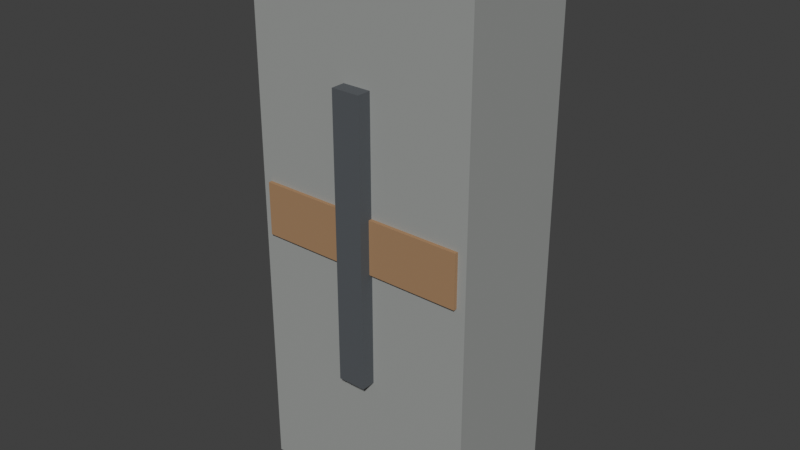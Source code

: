 # Source: SM_AET_Palisade_EndCap_A01.blend  (saved by Blender 5.1.30; exported with 4.5.12 LTS)
import bpy
from mathutils import Matrix  # noqa: F401  (used for matrix-valued properties, if any)

bpy.ops.wm.read_factory_settings(use_empty=True)
scene = bpy.context.scene
scene.name = 'Scene'

# ---- collections
col_collection = bpy.data.collections.new('Collection'); scene.collection.children.link(col_collection)

# ---- materials (node trees are filled in below, after node groups)
mat_m_aet_timber_handpainted_a01 = bpy.data.materials.new('M_AET_Timber_Handpainted_A01')
mat_m_aet_timber_handpainted_a01.diffuse_color = (0.38, 0.22, 0.11, 1.0)
mat_m_aet_darkiron_a01 = bpy.data.materials.new('M_AET_DarkIron_A01')
mat_m_aet_darkiron_a01.diffuse_color = (0.08, 0.09, 0.1, 1.0)
mat_m_aet_stone_handpainted_a01 = bpy.data.materials.new('M_AET_Stone_Handpainted_A01')
mat_m_aet_stone_handpainted_a01.diffuse_color = (0.34, 0.35, 0.34, 1.0)

# ---- material node trees
mat_m_aet_timber_handpainted_a01.use_nodes = True; mat_m_aet_timber_handpainted_a01.node_tree.nodes.clear()
_N = mat_m_aet_timber_handpainted_a01.node_tree.nodes; _L = mat_m_aet_timber_handpainted_a01.node_tree.links
n0 = _N.new('ShaderNodeBsdfPrincipled'); n0.name = 'Principled BSDF'; n0.location = (-200, 100)
n0.inputs[0].default_value = (0.38, 0.22, 0.11, 1.0)
n0.inputs[2].default_value = 0.82
n1 = _N.new('ShaderNodeOutputMaterial'); n1.name = 'Material Output'; n1.location = (200, 100)
_L.new(n0.outputs[0], n1.inputs[0])
n1.is_active_output = True
mat_m_aet_darkiron_a01.use_nodes = True; mat_m_aet_darkiron_a01.node_tree.nodes.clear()
_N = mat_m_aet_darkiron_a01.node_tree.nodes; _L = mat_m_aet_darkiron_a01.node_tree.links
n0 = _N.new('ShaderNodeBsdfPrincipled'); n0.name = 'Principled BSDF'; n0.location = (-200, 100)
n0.inputs[0].default_value = (0.08, 0.09, 0.1, 1.0)
n0.inputs[2].default_value = 0.82
n1 = _N.new('ShaderNodeOutputMaterial'); n1.name = 'Material Output'; n1.location = (200, 100)
_L.new(n0.outputs[0], n1.inputs[0])
n1.is_active_output = True
mat_m_aet_stone_handpainted_a01.use_nodes = True; mat_m_aet_stone_handpainted_a01.node_tree.nodes.clear()
_N = mat_m_aet_stone_handpainted_a01.node_tree.nodes; _L = mat_m_aet_stone_handpainted_a01.node_tree.links
n0 = _N.new('ShaderNodeBsdfPrincipled'); n0.name = 'Principled BSDF'; n0.location = (-200, 100)
n0.inputs[0].default_value = (0.34, 0.35, 0.34, 1.0)
n0.inputs[2].default_value = 0.82
n1 = _N.new('ShaderNodeOutputMaterial'); n1.name = 'Material Output'; n1.location = (200, 100)
_L.new(n0.outputs[0], n1.inputs[0])
n1.is_active_output = True

# ---- world
world_world = bpy.data.worlds.new('World'); scene.world = world_world
world_world.use_nodes = True; world_world.node_tree.nodes.clear()
_N = world_world.node_tree.nodes; _L = world_world.node_tree.links
n0 = _N.new('ShaderNodeOutputWorld'); n0.name = 'World Output'; n0.location = (200, 100)
n1 = _N.new('ShaderNodeBackground'); n1.name = 'Background'; n1.location = (-200, 100)
n1.inputs[0].default_value = (0.05088, 0.05088, 0.05088, 1.0)
_L.new(n1.outputs[0], n0.inputs[0])
n0.is_active_output = True
world_world.color = (0.05088, 0.05088, 0.05088)
world_world.sun_shadow_jitter_overblur = 0.0

# ---- meshes
me_endstake_timber_01 = bpy.data.meshes.new('EndStake_Timber_01')
me_endstake_timber_01.from_pydata([(-17.0, 0.0, 0.0), (-17.0, 0.0, 294.0), (-20.44, 10.58, 0.0), (-20.44, 10.58, 294.0), (-29.44, 17.12, 0.0), (-29.44, 17.12, 294.0), (-40.56, 17.12, 0.0), (-40.56, 17.12, 294.0), (-49.56, 10.58, 0.0), (-49.56, 10.58, 294.0), (-53.0, 2.204e-15, 0.0), (-53.0, 2.204e-15, 294.0), (-49.56, -10.58, 0.0), (-49.56, -10.58, 294.0), (-40.56, -17.12, 0.0), (-40.56, -17.12, 294.0), (-29.44, -17.12, 0.0), (-29.44, -17.12, 294.0), (-20.44, -10.58, 0.0), (-20.44, -10.58, 294.0)], [], [(0, 2, 3, 1), (2, 4, 5, 3), (4, 6, 7, 5), (6, 8, 9, 7), (8, 10, 11, 9), (10, 12, 13, 11), (12, 14, 15, 13), (14, 16, 17, 15), (16, 18, 19, 17), (18, 0, 1, 19), (18, 16, 14, 12, 10, 8, 6, 4, 2, 0), (1, 3, 5, 7, 9, 11, 13, 15, 17, 19)])
_uv = me_endstake_timber_01.uv_layers.new(name='UV0')
_uv.uv.foreach_set('vector', [0.1013, 0.9972, 0.07084, 0.9972, 0.07084, 0.002768, 0.1013, 0.002768, 0.07084, 0.9972, 0.03321, 0.9972, 0.03321, 0.002768, 0.07084, 0.002768, 0.03321, 0.9972, 0.002768, 0.9972, 0.002768, 0.002768, 0.03321, 0.002768, 0.2789, 0.9972, 0.2485, 0.9972, 0.2485, 0.002768, 0.2789, 0.002768, 0.2485, 0.9972, 0.2109, 0.9972, 0.2109, 0.002768, 0.2485, 0.002768, 0.2053, 0.9972, 0.1749, 0.9972, 0.1749, 0.002768, 0.2053, 0.002768, 0.1749, 0.9972, 0.1373, 0.9972, 0.1373, 0.002768, 0.1749, 0.002768, 0.1373, 0.9972, 0.1068, 0.9972, 0.1068, 0.002768, 0.1373, 0.002768, 0.3525, 0.9972, 0.3221, 0.9972, 0.3221, 0.002768, 0.3525, 0.002768, 0.3221, 0.9972, 0.2845, 0.9972, 0.2845, 0.002768, 0.3221, 0.002768, 0.416, 0.002768, 0.4518, 0.0144, 0.4739, 0.04484, 0.4739, 0.08247, 0.4518, 0.1129, 0.416, 0.1245, 0.3802, 0.1129, 0.3581, 0.08247, 0.3581, 0.04484, 0.3802, 0.0144, 0.4518, 0.2402, 0.416, 0.2518, 0.3802, 0.2402, 0.3581, 0.2098, 0.3581, 0.1721, 0.3802, 0.1417, 0.416, 0.1301, 0.4518, 0.1417, 0.4739, 0.1721, 0.4739, 0.2098])
me_endstake_timber_01.materials.append(mat_m_aet_timber_handpainted_a01)
me_endstake_timber_01.update()
me_endstake_timber_02 = bpy.data.meshes.new('EndStake_Timber_02')
me_endstake_timber_02.from_pydata([(18.0, 0.0, 0.0), (18.0, 0.0, 304.0), (14.56, 10.58, 0.0), (14.56, 10.58, 304.0), (5.562, 17.12, 0.0), (5.562, 17.12, 304.0), (-5.562, 17.12, 0.0), (-5.562, 17.12, 304.0), (-14.56, 10.58, 0.0), (-14.56, 10.58, 304.0), (-18.0, 2.204e-15, 0.0), (-18.0, 2.204e-15, 304.0), (-14.56, -10.58, 0.0), (-14.56, -10.58, 304.0), (-5.562, -17.12, 0.0), (-5.562, -17.12, 304.0), (5.562, -17.12, 0.0), (5.562, -17.12, 304.0), (14.56, -10.58, 0.0), (14.56, -10.58, 304.0)], [], [(0, 2, 3, 1), (2, 4, 5, 3), (4, 6, 7, 5), (6, 8, 9, 7), (8, 10, 11, 9), (10, 12, 13, 11), (12, 14, 15, 13), (14, 16, 17, 15), (16, 18, 19, 17), (18, 0, 1, 19), (18, 16, 14, 12, 10, 8, 6, 4, 2, 0), (1, 3, 5, 7, 9, 11, 13, 15, 17, 19)])
_uv = me_endstake_timber_02.uv_layers.new(name='UV0')
_uv.uv.foreach_set('vector', [0.06855, 0.9973, 0.03216, 0.9973, 0.03216, 0.002714, 0.06855, 0.002714, 0.03216, 0.9973, 0.002714, 0.9973, 0.002714, 0.002714, 0.03216, 0.002714, 0.27, 0.9973, 0.2405, 0.9973, 0.2405, 0.002714, 0.27, 0.002714, 0.2405, 0.9973, 0.2041, 0.9973, 0.2041, 0.002714, 0.2405, 0.002714, 0.1987, 0.9973, 0.1693, 0.9973, 0.1693, 0.002714, 0.1987, 0.002714, 0.1693, 0.9973, 0.1329, 0.9973, 0.1329, 0.002714, 0.1693, 0.002714, 0.1329, 0.9973, 0.1034, 0.9973, 0.1034, 0.002714, 0.1329, 0.002714, 0.3412, 0.9973, 0.3118, 0.9973, 0.3118, 0.002714, 0.3412, 0.002714, 0.3118, 0.9973, 0.2754, 0.9973, 0.2754, 0.002714, 0.3118, 0.002714, 0.098, 0.9973, 0.06855, 0.9973, 0.06855, 0.002714, 0.098, 0.002714, 0.3681, 0.01396, 0.4027, 0.002714, 0.4373, 0.01396, 0.4587, 0.04341, 0.4587, 0.0798, 0.4373, 0.1092, 0.4027, 0.1205, 0.3681, 0.1092, 0.3467, 0.0798, 0.3467, 0.04341, 0.4587, 0.203, 0.4373, 0.2325, 0.4027, 0.2437, 0.3681, 0.2325, 0.3467, 0.203, 0.3467, 0.1666, 0.3681, 0.1372, 0.4027, 0.1259, 0.4373, 0.1372, 0.4587, 0.1666])
me_endstake_timber_02.materials.append(mat_m_aet_timber_handpainted_a01)
me_endstake_timber_02.update()
me_endstake_timber_03 = bpy.data.meshes.new('EndStake_Timber_03')
me_endstake_timber_03.from_pydata([(53.0, 0.0, 0.0), (53.0, 0.0, 314.0), (49.56, 10.58, 0.0), (49.56, 10.58, 314.0), (40.56, 17.12, 0.0), (40.56, 17.12, 314.0), (29.44, 17.12, 0.0), (29.44, 17.12, 314.0), (20.44, 10.58, 0.0), (20.44, 10.58, 314.0), (17.0, 2.204e-15, 0.0), (17.0, 2.204e-15, 314.0), (20.44, -10.58, 0.0), (20.44, -10.58, 314.0), (29.44, -17.12, 0.0), (29.44, -17.12, 314.0), (40.56, -17.12, 0.0), (40.56, -17.12, 314.0), (49.56, -10.58, 0.0), (49.56, -10.58, 314.0)], [], [(0, 2, 3, 1), (2, 4, 5, 3), (4, 6, 7, 5), (6, 8, 9, 7), (8, 10, 11, 9), (10, 12, 13, 11), (12, 14, 15, 13), (14, 16, 17, 15), (16, 18, 19, 17), (18, 0, 1, 19), (18, 16, 14, 12, 10, 8, 6, 4, 2, 0), (1, 3, 5, 7, 9, 11, 13, 15, 17, 19)])
_uv = me_endstake_timber_03.uv_layers.new(name='UV0')
_uv.uv.foreach_set('vector', [0.2616, 0.9973, 0.2263, 0.9973, 0.2263, 0.002664, 0.2616, 0.002664, 0.2263, 0.9973, 0.1978, 0.9973, 0.1978, 0.002664, 0.2263, 0.002664, 0.09492, 0.9973, 0.06641, 0.9973, 0.06641, 0.002664, 0.09492, 0.002664, 0.06641, 0.9973, 0.03117, 0.9973, 0.03117, 0.002664, 0.06641, 0.002664, 0.03117, 0.9973, 0.002664, 0.9973, 0.002664, 0.002664, 0.03117, 0.002664, 0.3307, 0.9973, 0.2954, 0.9973, 0.2954, 0.002664, 0.3307, 0.002664, 0.2954, 0.9973, 0.2669, 0.9973, 0.2669, 0.002664, 0.2954, 0.002664, 0.1925, 0.9973, 0.164, 0.9973, 0.164, 0.002664, 0.1925, 0.002664, 0.164, 0.9973, 0.1288, 0.9973, 0.1288, 0.002664, 0.164, 0.002664, 0.1288, 0.9973, 0.1003, 0.9973, 0.1003, 0.002664, 0.1288, 0.002664, 0.3902, 0.002664, 0.4237, 0.01355, 0.4444, 0.04206, 0.4444, 0.0773, 0.4237, 0.1058, 0.3902, 0.1167, 0.3567, 0.1058, 0.336, 0.0773, 0.336, 0.04206, 0.3567, 0.01355, 0.4237, 0.2252, 0.3902, 0.2361, 0.3567, 0.2252, 0.336, 0.1967, 0.336, 0.1614, 0.3567, 0.1329, 0.3902, 0.122, 0.4237, 0.1329, 0.4444, 0.1614, 0.4444, 0.1967])
me_endstake_timber_03.materials.append(mat_m_aet_timber_handpainted_a01)
me_endstake_timber_03.update()
me_endbrace_timber = bpy.data.meshes.new('EndBrace_Timber')
me_endbrace_timber.from_pydata([(-60.0, -37.0, 145.0), (60.0, -37.0, 145.0), (60.0, -19.0, 145.0), (-60.0, -19.0, 145.0), (-60.0, -37.0, 175.0), (60.0, -37.0, 175.0), (60.0, -19.0, 175.0), (-60.0, -19.0, 175.0)], [], [(0, 1, 2, 3), (4, 7, 6, 5), (0, 4, 5, 1), (1, 5, 6, 2), (2, 6, 7, 3), (3, 7, 4, 0)])
_uv = me_endbrace_timber.uv_layers.new(name='UV0')
_uv.uv.foreach_set('vector', [0.5171, 0.9957, 0.5171, 0.004287, 0.6659, 0.004287, 0.6659, 0.9957, 0.6744, 0.004287, 0.8231, 0.004287, 0.8231, 0.9957, 0.6744, 0.9957, 0.2521, 0.9957, 0.004287, 0.9957, 0.004287, 0.004287, 0.2521, 0.004287, 0.8317, 0.2521, 0.8317, 0.004287, 0.9804, 0.004287, 0.9804, 0.2521, 0.5086, 0.9957, 0.2607, 0.9957, 0.2607, 0.004287, 0.5086, 0.004287, 0.8317, 0.5086, 0.8317, 0.2607, 0.9804, 0.2607, 0.9804, 0.5086])
me_endbrace_timber.materials.append(mat_m_aet_timber_handpainted_a01)
me_endbrace_timber.update()
me_endironstrap = bpy.data.meshes.new('EndIronStrap')
me_endironstrap.from_pydata([(-8.0, -43.0, 80.0), (8.0, -43.0, 80.0), (8.0, -35.0, 80.0), (-8.0, -35.0, 80.0), (-8.0, -43.0, 240.0), (8.0, -43.0, 240.0), (8.0, -35.0, 240.0), (-8.0, -35.0, 240.0)], [], [(0, 1, 2, 3), (4, 7, 6, 5), (0, 4, 5, 1), (1, 5, 6, 2), (2, 6, 7, 3), (3, 7, 4, 0)])
_uv = me_endironstrap.uv_layers.new(name='UV0')
_uv.uv.foreach_set('vector', [0.3204, 0.1019, 0.3204, 0.00243, 0.3702, 0.00243, 0.3702, 0.1019, 0.3204, 0.1068, 0.3702, 0.1068, 0.3702, 0.2063, 0.3204, 0.2063, 0.00243, 0.9976, 0.00243, 0.00243, 0.1019, 0.00243, 0.1019, 0.9976, 0.2112, 0.9976, 0.2112, 0.00243, 0.2609, 0.00243, 0.2609, 0.9976, 0.1068, 0.9976, 0.1068, 0.00243, 0.2063, 0.00243, 0.2063, 0.9976, 0.2658, 0.9976, 0.2658, 0.00243, 0.3156, 0.00243, 0.3156, 0.9976])
me_endironstrap.materials.append(mat_m_aet_darkiron_a01)
me_endironstrap.update()
me_stonefooting_end = bpy.data.meshes.new('StoneFooting_End')
me_stonefooting_end.from_pydata([(-60.0, -31.0, 0.0), (60.0, -31.0, 0.0), (60.0, 31.0, 0.0), (-60.0, 31.0, 0.0), (-60.0, -31.0, 24.0), (60.0, -31.0, 24.0), (60.0, 31.0, 24.0), (-60.0, 31.0, 24.0)], [], [(0, 1, 2, 3), (4, 7, 6, 5), (0, 4, 5, 1), (1, 5, 6, 2), (2, 6, 7, 3), (3, 7, 4, 0)])
_uv = me_stonefooting_end.uv_layers.new(name='UV0')
_uv.uv.foreach_set('vector', [0.003862, 0.653, 0.003862, 0.003862, 0.3393, 0.003862, 0.3393, 0.653, 0.347, 0.003862, 0.6824, 0.003862, 0.6824, 0.653, 0.347, 0.653, 0.8199, 0.653, 0.6901, 0.653, 0.6901, 0.003862, 0.8199, 0.003862, 0.1337, 0.9961, 0.003862, 0.9961, 0.003862, 0.6607, 0.1337, 0.6607, 0.9575, 0.653, 0.8277, 0.653, 0.8277, 0.003862, 0.9575, 0.003862, 0.2712, 0.9961, 0.1414, 0.9961, 0.1414, 0.6607, 0.2712, 0.6607])
me_stonefooting_end.materials.append(mat_m_aet_stone_handpainted_a01)
me_stonefooting_end.update()
me_ucx_sm_aet_palisade_endcap_a01_00 = bpy.data.meshes.new('UCX_SM_AET_Palisade_EndCap_A01_00')
me_ucx_sm_aet_palisade_endcap_a01_00.from_pydata([(-65.0, -35.0, 0.0), (65.0, -35.0, 0.0), (65.0, 35.0, 0.0), (-65.0, 35.0, 0.0), (-65.0, -35.0, 300.0), (65.0, -35.0, 300.0), (65.0, 35.0, 300.0), (-65.0, 35.0, 300.0)], [], [(0, 1, 2, 3), (4, 7, 6, 5), (0, 4, 5, 1), (1, 5, 6, 2), (2, 6, 7, 3), (3, 7, 4, 0)])
me_ucx_sm_aet_palisade_endcap_a01_00.materials.append(mat_m_aet_stone_handpainted_a01)
me_ucx_sm_aet_palisade_endcap_a01_00.update()

# ---- objects
ob_endstake_timber_01 = bpy.data.objects.new('EndStake_Timber_01', me_endstake_timber_01)
ob_endstake_timber_02 = bpy.data.objects.new('EndStake_Timber_02', me_endstake_timber_02)
ob_endstake_timber_03 = bpy.data.objects.new('EndStake_Timber_03', me_endstake_timber_03)
ob_endbrace_timber = bpy.data.objects.new('EndBrace_Timber', me_endbrace_timber)
ob_endironstrap = bpy.data.objects.new('EndIronStrap', me_endironstrap)
ob_stonefooting_end = bpy.data.objects.new('StoneFooting_End', me_stonefooting_end)
ob_ucx_sm_aet_palisade_endcap_a01_00 = bpy.data.objects.new('UCX_SM_AET_Palisade_EndCap_A01_00', me_ucx_sm_aet_palisade_endcap_a01_00)
ob_sm_aet_palisade_endcap_a01_productionnotes = bpy.data.objects.new('SM_AET_Palisade_EndCap_A01_ProductionNotes', None)

# ---- transforms, parenting, visibility, modifiers, constraints
ob_endstake_timber_01.location = (0.0, 0.0, 0.0)
_m = ob_endstake_timber_01.modifiers.new('WN_ReviewImport', 'WEIGHTED_NORMAL')
_m.keep_sharp = True
ob_endstake_timber_02.location = (0.0, 0.0, 0.0)
_m = ob_endstake_timber_02.modifiers.new('WN_ReviewImport', 'WEIGHTED_NORMAL')
_m.keep_sharp = True
ob_endstake_timber_03.location = (0.0, 0.0, 0.0)
_m = ob_endstake_timber_03.modifiers.new('WN_ReviewImport', 'WEIGHTED_NORMAL')
_m.keep_sharp = True
ob_endbrace_timber.location = (0.0, 0.0, 0.0)
_m = ob_endbrace_timber.modifiers.new('WN_ReviewImport', 'WEIGHTED_NORMAL')
_m.keep_sharp = True
ob_endironstrap.location = (0.0, 0.0, 0.0)
_m = ob_endironstrap.modifiers.new('WN_ReviewImport', 'WEIGHTED_NORMAL')
_m.keep_sharp = True
ob_stonefooting_end.location = (0.0, 0.0, 0.0)
_m = ob_stonefooting_end.modifiers.new('WN_ReviewImport', 'WEIGHTED_NORMAL')
_m.keep_sharp = True
ob_ucx_sm_aet_palisade_endcap_a01_00.location = (0.0, 0.0, 0.0)
ob_ucx_sm_aet_palisade_endcap_a01_00.display_type = 'WIRE'
ob_ucx_sm_aet_palisade_endcap_a01_00.show_wire = True
ob_sm_aet_palisade_endcap_a01_productionnotes.location = (0.0, 0.0, 0.0)
ob_sm_aet_palisade_endcap_a01_productionnotes.empty_display_size = 8.0

# ---- collection membership
col_collection.objects.link(ob_endstake_timber_01)
col_collection.objects.link(ob_endstake_timber_02)
col_collection.objects.link(ob_endstake_timber_03)
col_collection.objects.link(ob_endbrace_timber)
col_collection.objects.link(ob_endironstrap)
col_collection.objects.link(ob_stonefooting_end)
col_collection.objects.link(ob_ucx_sm_aet_palisade_endcap_a01_00)
col_collection.objects.link(ob_sm_aet_palisade_endcap_a01_productionnotes)

# ---- scene / render settings (as saved in the file)
scene.frame_start = 1; scene.frame_end = 32; scene.frame_set(1)
scene.render.engine = 'BLENDER_EEVEE_NEXT'
scene.render.bake_bias = 0.0
scene.render.bake_samples = 0
scene.cycles.sampling_pattern = 'TABULATED_SOBOL'
scene.eevee.use_volume_custom_range = False
scene.view_settings.view_transform = 'Standard'
scene.unit_settings.scale_length = 0.01
bpy.context.view_layer.update()

# ---- added for rendering (the .blend has no active camera and no usable light): camera, sun
cam_auto = bpy.data.cameras.new('AutoCamera')
cam_auto.lens = 50.0
cam_auto.sensor_width = 36.0
cam_auto.clip_end = 5661.79
ob_auto_camera = bpy.data.objects.new('AutoCamera', cam_auto)
scene.collection.objects.link(ob_auto_camera)
ob_auto_camera.location = (322.61, -391.132, 415.088)
ob_auto_camera.rotation_euler = (1.09748, -7.21219e-08, 0.694738)
scene.camera = ob_auto_camera
light_auto_sun = bpy.data.lights.new('AutoSun', 'SUN')
light_auto_sun.energy = 3.0
light_auto_sun.angle = 0.0523599
ob_auto_sun = bpy.data.objects.new('AutoSun', light_auto_sun)
scene.collection.objects.link(ob_auto_sun)
ob_auto_sun.rotation_euler = (0.872665, 0.174533, 0.523599)
bpy.context.view_layer.update()
